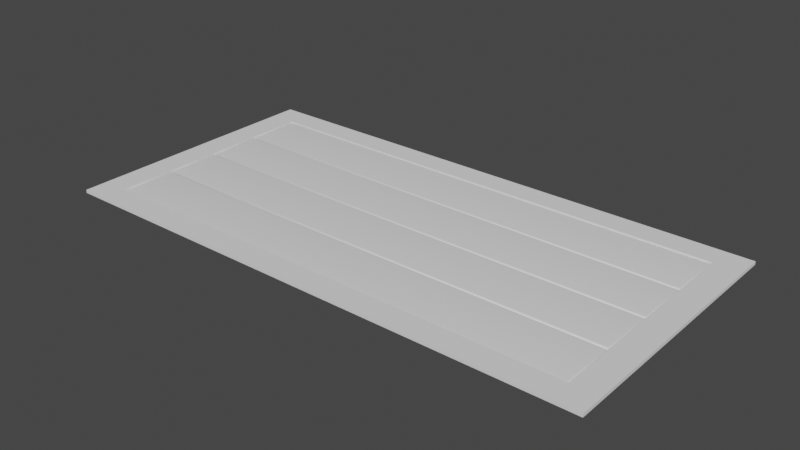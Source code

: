# Source: SelectingScreen.blend  (saved by Blender 3.6.11; exported with 4.5.12 LTS)
import bpy
from mathutils import Matrix  # noqa: F401  (used for matrix-valued properties, if any)

bpy.ops.wm.read_factory_settings(use_empty=True)
scene = bpy.context.scene
scene.name = 'Scene'

# ---- collections
col_collection = bpy.data.collections.new('Collection'); scene.collection.children.link(col_collection)

# ---- world
world_world = bpy.data.worlds.new('World'); scene.world = world_world
world_world.use_nodes = True; world_world.node_tree.nodes.clear()
_N = world_world.node_tree.nodes; _L = world_world.node_tree.links
n0 = _N.new('ShaderNodeOutputWorld'); n0.name = 'World Output'; n0.location = (300, 300)
n1 = _N.new('ShaderNodeBackground'); n1.name = 'Background'; n1.location = (10, 300)
n1.inputs[0].default_value = (0.05088, 0.05088, 0.05088, 1.0)
_L.new(n1.outputs[0], n0.inputs[0])
n0.is_active_output = True
world_world.color = (0.05088, 0.05088, 0.05088)
world_world.use_sun_shadow = False
world_world.sun_shadow_jitter_overblur = 0.0

# ---- meshes
me_plane = bpy.data.meshes.new('Plane')
me_plane.from_pydata([(0.0, 0.0, 0.0), (512.0, 0.0, 0.0), (0.0, 256.0, 0.0), (512.0, 256.0, 0.0), (25.0, 232.7, 0.0), (25.0, 22.98, 0.0), (487.0, 22.98, 0.0), (487.0, 232.7, 0.0), (25.0, 22.98, 0.0), (487.0, 22.98, 0.0), (486.9, 127.9, 0.4534), (486.7, 180.0, 0.9567), (487.0, 43.95, 0.0), (485.5, 178.9, 1.929), (25.0, 43.95, 0.0), (486.0, 128.8, 1.72), (25.0, 0.0, 0.0), (487.0, 0.0, 0.0), (0.0, 22.98, 0.0), (512.0, 22.98, 0.0), (512.0, 232.7, 0.0), (0.0, 232.7, 0.0), (486.7, 128.1, 0.9567), (25.0, 256.0, 0.0), (487.0, 256.0, 0.0), (25.0, 22.98, 3.0), (487.0, 22.98, 3.0), (486.0, 179.3, 1.72), (487.0, 232.7, 3.0), (25.0, 232.7, 3.0), (0.0, 22.98, 3.0), (0.0, 0.0, 3.0), (487.0, 0.0, 3.0), (512.0, 0.0, 3.0), (512.0, 232.7, 3.0), (512.0, 256.0, 3.0), (25.0, 256.0, 3.0), (0.0, 256.0, 3.0), (486.4, 179.7, 1.389), (0.0, 232.7, 3.0), (485.5, 129.3, 1.929), (486.9, 180.2, 0.4534), (484.9, 129.8, 2.0), (486.4, 128.4, 1.389), (512.0, 22.98, 3.0), (484.9, 178.4, 2.0), (25.0, 0.0, 3.0), (487.0, 256.0, 3.0), (484.9, 182.2, 2.0), (487.0, 43.95, -0.08661), (485.5, 181.7, 1.929), (486.0, 181.2, 1.72), (486.4, 180.8, 1.389), (486.7, 180.5, 0.9567), (486.9, 180.3, 0.4534), (487.0, 232.7, -0.08661), (484.9, 230.8, 2.0), (486.9, 232.7, 0.4534), (486.7, 232.5, 0.9567), (486.4, 232.2, 1.389), (486.0, 231.8, 1.72), (485.5, 231.3, 1.929), (25.0, 232.7, -0.08661), (27.09, 230.8, 2.0), (25.07, 232.7, 0.4534), (25.28, 232.5, 0.9567), (25.61, 232.2, 1.389), (26.04, 231.8, 1.72), (26.55, 231.3, 1.929), (25.0, 180.3, -0.08661), (27.09, 182.2, 2.0), (25.07, 180.3, 0.4534), (25.28, 180.5, 0.9567), (25.61, 180.8, 1.389), (26.04, 181.2, 1.72), (26.55, 181.7, 1.929), (487.0, 22.98, -0.08661), (25.0, 43.95, -0.08661), (487.0, 75.42, -0.08661), (25.0, 127.9, -0.08661), (487.0, 127.9, -0.08661), (26.55, 76.84, 1.929), (26.04, 76.38, 1.72), (25.61, 75.98, 1.389), (25.28, 75.67, 0.9567), (25.07, 75.48, 0.4534), (27.09, 77.34, 2.0), (25.0, 75.42, -0.08661), (26.55, 126.4, 1.929), (26.04, 126.9, 1.72), (25.61, 127.3, 1.389), (487.0, 22.98, -0.08661), (25.28, 127.6, 0.9567), (25.07, 127.8, 0.4534), (27.09, 125.9, 2.0), (25.0, 127.9, -0.08661), (484.9, 125.9, 2.0), (486.4, 75.98, 1.389), (484.9, 77.34, 2.0), (486.9, 127.8, 0.4534), (485.5, 76.84, 1.929), (486.4, 127.3, 1.389), (486.0, 126.9, 1.72), (486.7, 75.67, 0.9567), (25.0, 22.98, -0.08661), (487.0, 232.7, -0.08661), (25.0, 232.7, -0.08661), (486.0, 76.38, 1.72), (487.0, 43.95, -0.08661), (25.0, 232.7, -0.08661), (25.0, 43.95, -0.08661), (487.0, 180.3, -0.08661), (487.0, 232.7, -0.08661), (485.5, 126.4, 1.929), (486.7, 127.6, 0.9567), (487.0, 22.98, -0.08661), (487.0, 22.98, -0.08661), (25.0, 22.98, -0.08661), (486.9, 75.48, 0.4534), (25.0, 22.98, -0.08661), (25.0, 180.3, -0.08661), (27.09, 178.4, 2.0), (25.07, 180.2, 0.4534), (25.28, 180.0, 0.9567), (25.61, 179.7, 1.389), (26.04, 179.3, 1.72), (26.55, 178.9, 1.929), (25.0, 127.9, -0.08661), (27.09, 129.8, 2.0), (25.07, 127.9, 0.4534), (25.28, 128.1, 0.9567), (25.61, 128.4, 1.389), (26.04, 128.8, 1.72), (26.55, 129.3, 1.929), (487.0, 180.3, -0.08661), (25.0, 180.3, -0.08661), (487.0, 127.9, -0.08661), (25.0, 75.42, -0.08661), (487.0, 75.42, -0.08661), (26.55, 24.41, 1.929), (26.04, 23.94, 1.72), (25.61, 23.55, 1.389), (25.28, 23.24, 0.9567), (25.07, 23.05, 0.4534), (27.09, 24.9, 2.0), (25.0, 22.98, -0.08661), (26.55, 74.0, 1.929), (26.04, 74.46, 1.72), (25.61, 74.86, 1.389), (25.28, 75.16, 0.9567), (25.07, 75.35, 0.4534), (27.09, 73.5, 2.0), (25.0, 75.42, -0.08661), (484.9, 73.5, 2.0), (486.4, 23.55, 1.389), (484.9, 24.9, 2.0), (486.9, 75.35, 0.4534), (485.5, 24.41, 1.929), (486.4, 74.86, 1.389), (486.0, 74.46, 1.72), (486.7, 23.24, 0.9567), (486.0, 23.94, 1.72), (485.5, 74.0, 1.929), (486.7, 75.16, 0.9567), (486.9, 23.05, 0.4534)], [], [(28, 26, 44, 34), (17, 1, 33, 32), (16, 17, 32, 46), (5, 8, 14, 4, 29, 25), (136, 134, 41, 10), (11, 123, 124, 38), (18, 0, 31, 30), (0, 16, 46, 31), (4, 7, 28, 29), (2, 21, 39, 37), (13, 126, 121, 45), (1, 19, 44, 33), (6, 5, 25, 26), (46, 25, 30, 31), (7, 12, 9, 6, 26, 28), (134, 135, 122, 41), (34, 35, 47, 28), (27, 125, 126, 13), (10, 41, 11, 22), (32, 26, 25, 46), (36, 29, 28, 47), (40, 13, 45, 42), (39, 29, 36, 37), (44, 26, 32, 33), (24, 23, 36, 47), (20, 34, 44, 19), (20, 3, 35, 34), (21, 18, 30, 39), (3, 24, 47, 35), (30, 25, 29, 39), (23, 2, 37, 36), (42, 45, 121, 128), (15, 27, 13, 40), (22, 11, 38, 43), (43, 38, 27, 15), (38, 124, 125, 27), (5, 6, 115, 117), (14, 8, 119, 77), (78, 80, 99, 118), (7, 4, 106, 112), (4, 14, 110, 106), (48, 56, 63, 70), (114, 92, 90, 101), (8, 9, 91, 119), (118, 85, 87, 78), (9, 12, 108, 91), (9, 8, 104, 116), (6, 9, 116, 115), (8, 5, 117, 104), (111, 105, 57, 54), (54, 57, 58, 53), (53, 58, 59, 52), (52, 59, 60, 51), (51, 60, 61, 50), (50, 61, 56, 48), (105, 109, 64, 57), (57, 64, 65, 58), (58, 65, 66, 59), (59, 66, 67, 60), (60, 67, 68, 61), (61, 68, 63, 56), (62, 69, 71, 64), (64, 71, 72, 65), (65, 72, 73, 66), (66, 73, 74, 67), (67, 74, 75, 68), (68, 75, 70, 63), (48, 70, 75, 50), (50, 75, 74, 51), (51, 74, 73, 52), (52, 73, 72, 53), (53, 72, 71, 54), (54, 71, 69, 111), (92, 84, 83, 90), (90, 83, 82, 89), (88, 81, 86, 94), (100, 81, 82, 107), (97, 83, 84, 103), (76, 138, 156, 164), (113, 88, 94, 96), (80, 79, 93, 99), (102, 89, 88, 113), (118, 99, 114, 103), (100, 113, 96, 98), (98, 96, 94, 86), (93, 85, 84, 92), (89, 82, 81, 88), (98, 86, 81, 100), (107, 82, 83, 97), (103, 84, 85, 118), (163, 149, 148, 158), (95, 87, 85, 93), (101, 90, 89, 102), (97, 101, 102, 107), (103, 114, 101, 97), (107, 102, 113, 100), (99, 93, 92, 114), (12, 7, 55, 49), (41, 122, 123, 11), (120, 127, 129, 122), (122, 129, 130, 123), (123, 130, 131, 124), (124, 131, 132, 125), (125, 132, 133, 126), (126, 133, 128, 121), (42, 128, 133, 40), (40, 133, 132, 15), (15, 132, 131, 43), (43, 131, 130, 22), (22, 130, 129, 10), (10, 129, 127, 136), (164, 143, 145, 76), (149, 142, 141, 148), (148, 141, 140, 147), (146, 139, 144, 151), (157, 139, 140, 161), (154, 141, 142, 160), (162, 146, 151, 153), (138, 137, 150, 156), (159, 147, 146, 162), (164, 156, 163, 160), (157, 162, 153, 155), (155, 153, 151, 144), (150, 143, 142, 149), (147, 140, 139, 146), (155, 144, 139, 157), (161, 140, 141, 154), (160, 142, 143, 164), (152, 145, 143, 150), (158, 148, 147, 159), (154, 158, 159, 161), (160, 163, 158, 154), (161, 159, 162, 157), (156, 150, 149, 163)])
me_plane.polygons.foreach_set('use_smooth', [True] * 134)
_uv = me_plane.uv_layers.new(name='UVMap')
_uv.uv.foreach_set('vector', [0.0, 0.9502, 1.185e-07, 0.04878, 1.0, 0.04878, 1.0, 0.9502, 0.0, 0.0, 0.0, 0.0, 0.0, 0.0, 0.0, 0.0, 0.0, 0.0, 0.0, 0.0, 0.0, 0.0, 0.0, 0.0, 0.05458, 0.05458, 0.05458, 0.2657, 0.05458, 0.8364, 0.05458, 0.9454, 0.05458, 0.9454, 0.05458, 0.05458, 0.9454, 0.8364, 0.9454, 0.9454, 0.9454, 0.9454, 0.9454, 0.8364, 0.9451, 0.9452, 0.05485, 0.9452, 0.05517, 0.9448, 0.9448, 0.9448, 0.0, 0.0, 0.0, 0.0, 0.0, 0.0, 0.0, 0.0, 0.0, 0.0, 0.0, 0.0, 0.0, 0.0, 0.0, 0.0, 0.05458, 0.9454, 0.9454, 0.9454, 0.9454, 0.9454, 0.05458, 0.9454, 0.0, 0.0, 0.0, 0.0, 0.0, 0.0, 0.0, 0.0, 0.9424, 0.9425, 0.05756, 0.9425, 0.0586, 0.9414, 0.9414, 0.9414, 0.0, 0.0, 0.0, 0.0, 0.0, 0.0, 0.0, 0.0, 0.9454, 0.05458, 0.05458, 0.05458, 0.05458, 0.05458, 0.9454, 0.05458, 1.0, 0.0, 1.0, 0.04883, 4.768e-07, 0.04883, 4.768e-07, 0.0, 0.9454, 0.9454, 0.9454, 0.8364, 0.9454, 0.2657, 0.9454, 0.05458, 0.9454, 0.05458, 0.9454, 0.9454, 0.9454, 0.9454, 0.05458, 0.9454, 0.05465, 0.9454, 0.9454, 0.9454, 1.0, 0.9502, 1.0, 1.0, 0.0, 1.0, 0.0, 0.9502, 0.9434, 0.9434, 0.05659, 0.9434, 0.05756, 0.9425, 0.9424, 0.9425, 0.9454, 0.8364, 0.9454, 0.9454, 0.9451, 0.9452, 0.9451, 0.8366, 0.0, 0.0, 1.0, 0.0, 1.0, 2.0, 0.0, 2.0, 1.0, 2.0, 0.0, 2.0, 0.0, 0.0, 1.0, 0.0, 0.9424, 0.8393, 0.9424, 0.9425, 0.9414, 0.9414, 0.9414, 0.8404, 0.0, 0.9513, 1.0, 0.9513, 1.0, 1.0, 0.0, 1.0, 1.0, 0.04878, 1.185e-07, 0.04878, 1.185e-07, 0.0, 1.0, 0.0, 0.0, 0.0, 0.0, 0.0, 0.0, 0.0, 0.0, 0.0, 0.0, 0.0, 0.0, 0.0, 0.0, 0.0, 0.0, 0.0, 0.0, 0.0, 0.0, 0.0, 0.0, 0.0, 0.0, 0.0, 0.0, 0.0, 0.0, 0.0, 0.0, 0.0, 0.0, 0.0, 0.0, 0.0, 0.0, 0.0, 0.0, 0.0, 0.0, 0.0, 4.768e-07, 0.04883, 1.0, 0.04883, 1.0, 0.9513, 0.0, 0.9513, 0.0, 0.0, 0.0, 0.0, 0.0, 0.0, 0.0, 0.0, 0.9414, 0.8404, 0.9414, 0.9414, 0.0586, 0.9414, 0.0586, 0.8404, 0.9434, 0.8384, 0.9434, 0.9434, 0.9424, 0.9425, 0.9424, 0.8393, 0.9451, 0.8366, 0.9451, 0.9452, 0.9448, 0.9448, 0.9448, 0.8369, 0.9448, 0.8369, 0.9448, 0.9448, 0.9434, 0.9434, 0.9434, 0.8384, 0.9448, 0.9448, 0.05517, 0.9448, 0.05659, 0.9434, 0.9434, 0.9434, 0.05458, 0.05458, 0.9454, 0.05458, 0.9454, 0.05458, 0.05458, 0.05458, 0.05458, 0.8364, 0.05458, 0.2657, 0.05458, 0.2657, 0.05458, 0.8364, 0.9454, 0.8364, 0.9454, 0.9454, 0.9454, 0.9454, 0.9454, 0.8364, 0.9454, 0.9454, 0.05458, 0.9454, 0.05458, 0.9454, 0.9454, 0.9454, 0.05458, 0.9454, 0.05458, 0.8364, 0.05458, 0.8364, 0.05458, 0.9454, 0.9414, 0.8404, 0.9414, 0.9414, 0.0586, 0.9414, 0.0586, 0.8404, 0.9451, 0.9452, 0.05485, 0.9452, 0.05517, 0.9448, 0.9448, 0.9448, 0.05458, 0.2657, 0.9454, 0.2657, 0.9454, 0.2657, 0.05458, 0.2657, 0.9454, 0.8364, 0.05465, 0.8364, 0.05458, 0.8364, 0.9454, 0.8364, 0.9454, 0.2657, 0.9454, 0.8364, 0.9454, 0.8364, 0.9454, 0.2657, 0.9454, 0.2657, 0.05458, 0.2657, 0.05458, 0.2657, 0.9454, 0.2657, 0.9454, 0.05458, 0.9454, 0.2657, 0.9454, 0.2657, 0.9454, 0.05458, 0.05458, 0.2657, 0.05458, 0.05458, 0.05458, 0.05458, 0.05458, 0.2657, 0.9454, 0.8364, 0.9454, 0.9454, 0.9454, 0.9454, 0.9454, 0.8364, 0.9454, 0.8364, 0.9454, 0.9454, 0.9451, 0.9452, 0.9451, 0.8366, 0.9451, 0.8366, 0.9451, 0.9452, 0.9448, 0.9448, 0.9448, 0.8369, 0.9448, 0.8369, 0.9448, 0.9448, 0.9434, 0.9434, 0.9434, 0.8384, 0.9434, 0.8384, 0.9434, 0.9434, 0.9424, 0.9425, 0.9424, 0.8393, 0.9424, 0.8393, 0.9424, 0.9425, 0.9414, 0.9414, 0.9414, 0.8404, 0.9454, 0.9454, 0.05458, 0.9454, 0.05465, 0.9454, 0.9454, 0.9454, 0.9454, 0.9454, 0.05465, 0.9454, 0.05485, 0.9452, 0.9451, 0.9452, 0.9451, 0.9452, 0.05485, 0.9452, 0.05517, 0.9448, 0.9448, 0.9448, 0.9448, 0.9448, 0.05517, 0.9448, 0.05659, 0.9434, 0.9434, 0.9434, 0.9434, 0.9434, 0.05659, 0.9434, 0.05756, 0.9425, 0.9424, 0.9425, 0.9424, 0.9425, 0.05756, 0.9425, 0.0586, 0.9414, 0.9414, 0.9414, 0.05458, 0.9454, 0.05458, 0.8364, 0.05465, 0.8364, 0.05465, 0.9454, 0.05465, 0.9454, 0.05465, 0.8364, 0.05485, 0.8366, 0.05485, 0.9452, 0.05485, 0.9452, 0.05485, 0.8366, 0.05517, 0.8369, 0.05517, 0.9448, 0.05517, 0.9448, 0.05517, 0.8369, 0.05659, 0.8384, 0.05659, 0.9434, 0.05659, 0.9434, 0.05659, 0.8384, 0.05756, 0.8393, 0.05756, 0.9425, 0.05756, 0.9425, 0.05756, 0.8393, 0.0586, 0.8404, 0.0586, 0.9414, 0.9414, 0.8404, 0.0586, 0.8404, 0.05756, 0.8393, 0.9424, 0.8393, 0.9424, 0.8393, 0.05756, 0.8393, 0.05659, 0.8384, 0.9434, 0.8384, 0.9434, 0.8384, 0.05659, 0.8384, 0.05517, 0.8369, 0.9448, 0.8369, 0.9448, 0.8369, 0.05517, 0.8369, 0.05485, 0.8366, 0.9451, 0.8366, 0.9451, 0.8366, 0.05485, 0.8366, 0.05465, 0.8364, 0.9454, 0.8364, 0.9454, 0.8364, 0.05465, 0.8364, 0.05458, 0.8364, 0.9454, 0.8364, 0.05485, 0.9452, 0.05485, 0.8366, 0.05517, 0.8369, 0.05517, 0.9448, 0.05517, 0.9448, 0.05517, 0.8369, 0.05659, 0.8384, 0.05659, 0.9434, 0.05756, 0.9425, 0.05756, 0.8393, 0.0586, 0.8404, 0.0586, 0.9414, 0.9424, 0.8393, 0.05756, 0.8393, 0.05659, 0.8384, 0.9434, 0.8384, 0.9448, 0.8369, 0.05517, 0.8369, 0.05485, 0.8366, 0.9451, 0.8366, 0.9454, 0.8364, 0.9454, 0.9454, 0.9454, 0.9454, 0.9454, 0.8364, 0.9424, 0.9425, 0.05756, 0.9425, 0.0586, 0.9414, 0.9414, 0.9414, 0.9454, 0.9454, 0.05458, 0.9454, 0.05465, 0.9454, 0.9454, 0.9454, 0.9434, 0.9434, 0.05659, 0.9434, 0.05756, 0.9425, 0.9424, 0.9425, 0.9454, 0.8364, 0.9454, 0.9454, 0.9451, 0.9452, 0.9451, 0.8366, 0.9424, 0.8393, 0.9424, 0.9425, 0.9414, 0.9414, 0.9414, 0.8404, 0.9414, 0.8404, 0.9414, 0.9414, 0.0586, 0.9414, 0.0586, 0.8404, 0.05465, 0.9454, 0.05465, 0.8364, 0.05485, 0.8366, 0.05485, 0.9452, 0.05659, 0.9434, 0.05659, 0.8384, 0.05756, 0.8393, 0.05756, 0.9425, 0.9414, 0.8404, 0.0586, 0.8404, 0.05756, 0.8393, 0.9424, 0.8393, 0.9434, 0.8384, 0.05659, 0.8384, 0.05517, 0.8369, 0.9448, 0.8369, 0.9451, 0.8366, 0.05485, 0.8366, 0.05465, 0.8364, 0.9454, 0.8364, 0.9451, 0.9452, 0.05485, 0.9452, 0.05517, 0.9448, 0.9448, 0.9448, 0.05458, 0.9454, 0.05458, 0.8364, 0.05465, 0.8364, 0.05465, 0.9454, 0.9448, 0.9448, 0.05517, 0.9448, 0.05659, 0.9434, 0.9434, 0.9434, 0.9448, 0.8369, 0.9448, 0.9448, 0.9434, 0.9434, 0.9434, 0.8384, 0.9451, 0.8366, 0.9451, 0.9452, 0.9448, 0.9448, 0.9448, 0.8369, 0.9434, 0.8384, 0.9434, 0.9434, 0.9424, 0.9425, 0.9424, 0.8393, 0.9454, 0.9454, 0.05465, 0.9454, 0.05485, 0.9452, 0.9451, 0.9452, 0.9454, 0.8364, 0.9454, 0.9454, 0.9454, 0.9454, 0.9454, 0.8364, 0.9454, 0.9454, 0.05465, 0.9454, 0.05485, 0.9452, 0.9451, 0.9452, 0.05458, 0.9454, 0.05458, 0.8364, 0.05465, 0.8364, 0.05465, 0.9454, 0.05465, 0.9454, 0.05465, 0.8364, 0.05485, 0.8366, 0.05485, 0.9452, 0.05485, 0.9452, 0.05485, 0.8366, 0.05517, 0.8369, 0.05517, 0.9448, 0.05517, 0.9448, 0.05517, 0.8369, 0.05659, 0.8384, 0.05659, 0.9434, 0.05659, 0.9434, 0.05659, 0.8384, 0.05756, 0.8393, 0.05756, 0.9425, 0.05756, 0.9425, 0.05756, 0.8393, 0.0586, 0.8404, 0.0586, 0.9414, 0.9414, 0.8404, 0.0586, 0.8404, 0.05756, 0.8393, 0.9424, 0.8393, 0.9424, 0.8393, 0.05756, 0.8393, 0.05659, 0.8384, 0.9434, 0.8384, 0.9434, 0.8384, 0.05659, 0.8384, 0.05517, 0.8369, 0.9448, 0.8369, 0.9448, 0.8369, 0.05517, 0.8369, 0.05485, 0.8366, 0.9451, 0.8366, 0.9451, 0.8366, 0.05485, 0.8366, 0.05465, 0.8364, 0.9454, 0.8364, 0.9454, 0.8364, 0.05465, 0.8364, 0.05458, 0.8364, 0.9454, 0.8364, 0.9454, 0.8364, 0.05465, 0.8364, 0.05458, 0.8364, 0.9454, 0.8364, 0.05485, 0.9452, 0.05485, 0.8366, 0.05517, 0.8369, 0.05517, 0.9448, 0.05517, 0.9448, 0.05517, 0.8369, 0.05659, 0.8384, 0.05659, 0.9434, 0.05756, 0.9425, 0.05756, 0.8393, 0.0586, 0.8404, 0.0586, 0.9414, 0.9424, 0.8393, 0.05756, 0.8393, 0.05659, 0.8384, 0.9434, 0.8384, 0.9448, 0.8369, 0.05517, 0.8369, 0.05485, 0.8366, 0.9451, 0.8366, 0.9424, 0.9425, 0.05756, 0.9425, 0.0586, 0.9414, 0.9414, 0.9414, 0.9454, 0.9454, 0.05458, 0.9454, 0.05465, 0.9454, 0.9454, 0.9454, 0.9434, 0.9434, 0.05659, 0.9434, 0.05756, 0.9425, 0.9424, 0.9425, 0.9454, 0.8364, 0.9454, 0.9454, 0.9451, 0.9452, 0.9451, 0.8366, 0.9424, 0.8393, 0.9424, 0.9425, 0.9414, 0.9414, 0.9414, 0.8404, 0.9414, 0.8404, 0.9414, 0.9414, 0.0586, 0.9414, 0.0586, 0.8404, 0.05465, 0.9454, 0.05465, 0.8364, 0.05485, 0.8366, 0.05485, 0.9452, 0.05659, 0.9434, 0.05659, 0.8384, 0.05756, 0.8393, 0.05756, 0.9425, 0.9414, 0.8404, 0.0586, 0.8404, 0.05756, 0.8393, 0.9424, 0.8393, 0.9434, 0.8384, 0.05659, 0.8384, 0.05517, 0.8369, 0.9448, 0.8369, 0.9451, 0.8366, 0.05485, 0.8366, 0.05465, 0.8364, 0.9454, 0.8364, 0.05458, 0.9454, 0.05458, 0.8364, 0.05465, 0.8364, 0.05465, 0.9454, 0.9448, 0.9448, 0.05517, 0.9448, 0.05659, 0.9434, 0.9434, 0.9434, 0.9448, 0.8369, 0.9448, 0.9448, 0.9434, 0.9434, 0.9434, 0.8384, 0.9451, 0.8366, 0.9451, 0.9452, 0.9448, 0.9448, 0.9448, 0.8369, 0.9434, 0.8384, 0.9434, 0.9434, 0.9424, 0.9425, 0.9424, 0.8393, 0.9454, 0.9454, 0.05465, 0.9454, 0.05485, 0.9452, 0.9451, 0.9452])
_ca = me_plane.color_attributes.new('Attribute', 'BYTE_COLOR', 'CORNER')
_ca.data.foreach_set('color', [1.0, 1.0, 1.0, 1.0, 1.0, 1.0, 1.0, 1.0, 1.0, 1.0, 1.0, 1.0, 1.0, 1.0, 1.0, 1.0, 1.0, 1.0, 1.0, 1.0, 1.0, 1.0, 1.0, 1.0, 1.0, 1.0, 1.0, 1.0, 1.0, 1.0, 1.0, 1.0, 1.0, 1.0, 1.0, 1.0, 1.0, 1.0, 1.0, 1.0, 1.0, 1.0, 1.0, 1.0, 1.0, 1.0, 1.0, 1.0, 1.0, 1.0, 1.0, 1.0, 1.0, 1.0, 1.0, 1.0, 1.0, 1.0, 1.0, 1.0, 1.0, 1.0, 1.0, 1.0, 1.0, 1.0, 1.0, 1.0, 1.0, 1.0, 1.0, 1.0, 1.0, 1.0, 1.0, 1.0, 1.0, 1.0, 1.0, 1.0, 1.0, 1.0, 1.0, 1.0, 1.0, 1.0, 1.0, 1.0, 1.0, 1.0, 1.0, 1.0, 1.0, 1.0, 1.0, 1.0, 1.0, 1.0, 1.0, 1.0, 1.0, 1.0, 1.0, 1.0, 1.0, 1.0, 1.0, 1.0, 1.0, 1.0, 1.0, 1.0, 1.0, 1.0, 1.0, 1.0, 1.0, 1.0, 1.0, 1.0, 1.0, 1.0, 1.0, 1.0, 1.0, 1.0, 1.0, 1.0, 1.0, 1.0, 1.0, 1.0, 1.0, 1.0, 1.0, 1.0, 1.0, 1.0, 1.0, 1.0, 1.0, 1.0, 1.0, 1.0, 1.0, 1.0, 1.0, 1.0, 1.0, 1.0, 1.0, 1.0, 1.0, 1.0, 1.0, 1.0, 1.0, 1.0, 1.0, 1.0, 1.0, 1.0, 1.0, 1.0, 1.0, 1.0, 1.0, 1.0, 1.0, 1.0, 1.0, 1.0, 1.0, 1.0, 1.0, 1.0, 1.0, 1.0, 1.0, 1.0, 1.0, 1.0, 1.0, 1.0, 1.0, 1.0, 1.0, 1.0, 1.0, 1.0, 1.0, 1.0, 1.0, 1.0, 1.0, 1.0, 1.0, 1.0, 1.0, 1.0, 1.0, 1.0, 1.0, 1.0, 1.0, 1.0, 1.0, 1.0, 1.0, 1.0, 1.0, 1.0, 1.0, 1.0, 1.0, 1.0, 1.0, 1.0, 1.0, 1.0, 1.0, 1.0, 1.0, 1.0, 1.0, 1.0, 1.0, 1.0, 1.0, 1.0, 1.0, 1.0, 1.0, 1.0, 1.0, 1.0, 1.0, 1.0, 1.0, 1.0, 1.0, 1.0, 1.0, 1.0, 1.0, 1.0, 1.0, 1.0, 1.0, 1.0, 1.0, 1.0, 1.0, 1.0, 1.0, 1.0, 1.0, 1.0, 1.0, 1.0, 1.0, 1.0, 1.0, 1.0, 1.0, 1.0, 1.0, 1.0, 1.0, 1.0, 1.0, 1.0, 1.0, 1.0, 1.0, 1.0, 1.0, 1.0, 1.0, 1.0, 1.0, 1.0, 1.0, 1.0, 1.0, 1.0, 1.0, 1.0, 1.0, 1.0, 1.0, 1.0, 1.0, 1.0, 1.0, 1.0, 1.0, 1.0, 1.0, 1.0, 1.0, 1.0, 1.0, 1.0, 1.0, 1.0, 1.0, 1.0, 1.0, 1.0, 1.0, 1.0, 1.0, 1.0, 1.0, 1.0, 1.0, 1.0, 1.0, 1.0, 1.0, 1.0, 1.0, 1.0, 1.0, 1.0, 1.0, 1.0, 1.0, 1.0, 1.0, 1.0, 1.0, 1.0, 1.0, 1.0, 1.0, 1.0, 1.0, 1.0, 1.0, 1.0, 1.0, 1.0, 1.0, 1.0, 1.0, 1.0, 1.0, 1.0, 1.0, 1.0, 1.0, 1.0, 1.0, 1.0, 1.0, 1.0, 1.0, 1.0, 1.0, 1.0, 1.0, 1.0, 1.0, 1.0, 1.0, 1.0, 1.0, 1.0, 1.0, 1.0, 1.0, 1.0, 1.0, 1.0, 1.0, 1.0, 1.0, 1.0, 1.0, 1.0, 1.0, 1.0, 1.0, 1.0, 1.0, 1.0, 1.0, 1.0, 1.0, 1.0, 1.0, 1.0, 1.0, 1.0, 1.0, 1.0, 1.0, 1.0, 1.0, 1.0, 1.0, 1.0, 1.0, 1.0, 1.0, 1.0, 1.0, 1.0, 1.0, 1.0, 1.0, 1.0, 1.0, 1.0, 1.0, 1.0, 1.0, 1.0, 1.0, 1.0, 1.0, 1.0, 1.0, 1.0, 1.0, 1.0, 1.0, 1.0, 1.0, 1.0, 1.0, 1.0, 1.0, 1.0, 1.0, 1.0, 1.0, 1.0, 1.0, 1.0, 1.0, 1.0, 1.0, 1.0, 1.0, 1.0, 1.0, 1.0, 1.0, 1.0, 1.0, 1.0, 1.0, 1.0, 1.0, 1.0, 1.0, 1.0, 1.0, 1.0, 1.0, 1.0, 1.0, 1.0, 1.0, 1.0, 1.0, 1.0, 1.0, 1.0, 1.0, 1.0, 1.0, 1.0, 1.0, 1.0, 1.0, 1.0, 1.0, 1.0, 1.0, 1.0, 1.0, 1.0, 1.0, 1.0, 1.0, 1.0, 1.0, 1.0, 1.0, 1.0, 1.0, 1.0, 1.0, 1.0, 1.0, 1.0, 1.0, 1.0, 1.0, 1.0, 1.0, 1.0, 1.0, 1.0, 1.0, 1.0, 1.0, 1.0, 1.0, 1.0, 1.0, 1.0, 1.0, 1.0, 1.0, 1.0, 1.0, 1.0, 1.0, 1.0, 1.0, 1.0, 1.0, 1.0, 1.0, 1.0, 1.0, 1.0, 1.0, 1.0, 1.0, 1.0, 1.0, 1.0, 1.0, 1.0, 1.0, 1.0, 1.0, 1.0, 1.0, 1.0, 1.0, 1.0, 1.0, 1.0, 1.0, 1.0, 1.0, 1.0, 1.0, 1.0, 1.0, 1.0, 1.0, 1.0, 1.0, 1.0, 1.0, 1.0, 1.0, 1.0, 1.0, 1.0, 1.0, 1.0, 1.0, 1.0, 1.0, 1.0, 1.0, 1.0, 1.0, 1.0, 1.0, 1.0, 1.0, 1.0, 1.0, 1.0, 1.0, 1.0, 1.0, 1.0, 1.0, 1.0, 1.0, 1.0, 1.0, 1.0, 1.0, 1.0, 1.0, 1.0, 1.0, 1.0, 1.0, 1.0, 1.0, 1.0, 1.0, 1.0, 1.0, 1.0, 1.0, 1.0, 1.0, 1.0, 1.0, 1.0, 1.0, 1.0, 1.0, 1.0, 1.0, 1.0, 1.0, 1.0, 1.0, 1.0, 1.0, 1.0, 1.0, 1.0, 1.0, 1.0, 1.0, 1.0, 1.0, 1.0, 1.0, 1.0, 1.0, 1.0, 1.0, 1.0, 1.0, 1.0, 1.0, 1.0, 1.0, 1.0, 1.0, 1.0, 1.0, 1.0, 1.0, 1.0, 1.0, 1.0, 1.0, 1.0, 1.0, 1.0, 1.0, 1.0, 1.0, 1.0, 1.0, 1.0, 1.0, 1.0, 1.0, 1.0, 1.0, 1.0, 1.0, 1.0, 1.0, 1.0, 1.0, 1.0, 1.0, 1.0, 1.0, 1.0, 1.0, 1.0, 1.0, 1.0, 1.0, 1.0, 1.0, 1.0, 1.0, 1.0, 1.0, 1.0, 1.0, 1.0, 1.0, 1.0, 1.0, 1.0, 1.0, 1.0, 1.0, 1.0, 1.0, 1.0, 1.0, 1.0, 1.0, 1.0, 1.0, 1.0, 1.0, 1.0, 1.0, 1.0, 1.0, 1.0, 1.0, 1.0, 1.0, 1.0, 1.0, 1.0, 1.0, 1.0, 1.0, 1.0, 1.0, 1.0, 1.0, 1.0, 1.0, 1.0, 1.0, 1.0, 1.0, 1.0, 1.0, 1.0, 1.0, 1.0, 1.0, 1.0, 1.0, 1.0, 1.0, 1.0, 1.0, 1.0, 1.0, 1.0, 1.0, 1.0, 1.0, 1.0, 1.0, 1.0, 1.0, 1.0, 1.0, 1.0, 1.0, 1.0, 1.0, 1.0, 1.0, 1.0, 1.0, 1.0, 1.0, 1.0, 1.0, 1.0, 1.0, 1.0, 1.0, 1.0, 1.0, 1.0, 1.0, 1.0, 1.0, 1.0, 1.0, 1.0, 1.0, 1.0, 1.0, 1.0, 1.0, 1.0, 1.0, 1.0, 1.0, 1.0, 1.0, 1.0, 1.0, 1.0, 1.0, 1.0, 1.0, 1.0, 1.0, 1.0, 1.0, 1.0, 1.0, 1.0, 1.0, 1.0, 1.0, 1.0, 1.0, 1.0, 1.0, 1.0, 1.0, 1.0, 1.0, 1.0, 1.0, 1.0, 1.0, 1.0, 1.0, 1.0, 1.0, 1.0, 1.0, 1.0, 1.0, 1.0, 1.0, 1.0, 1.0, 1.0, 1.0, 1.0, 1.0, 1.0, 1.0, 1.0, 1.0, 1.0, 1.0, 1.0, 1.0, 1.0, 1.0, 1.0, 1.0, 1.0, 1.0, 1.0, 1.0, 1.0, 1.0, 1.0, 1.0, 1.0, 1.0, 1.0, 1.0, 1.0, 1.0, 1.0, 1.0, 1.0, 1.0, 1.0, 1.0, 1.0, 1.0, 1.0, 1.0, 1.0, 1.0, 1.0, 1.0, 1.0, 1.0, 1.0, 1.0, 1.0, 1.0, 1.0, 1.0, 1.0, 1.0, 1.0, 1.0, 1.0, 1.0, 1.0, 1.0, 1.0, 1.0, 1.0, 1.0, 1.0, 1.0, 1.0, 1.0, 1.0, 1.0, 1.0, 1.0, 1.0, 1.0, 1.0, 1.0, 1.0, 1.0, 1.0, 1.0, 1.0, 1.0, 1.0, 1.0, 1.0, 1.0, 1.0, 1.0, 1.0, 1.0, 1.0, 1.0, 1.0, 1.0, 1.0, 1.0, 1.0, 1.0, 1.0, 1.0, 1.0, 1.0, 1.0, 1.0, 1.0, 1.0, 1.0, 1.0, 1.0, 1.0, 1.0, 1.0, 1.0, 1.0, 1.0, 1.0, 1.0, 1.0, 1.0, 1.0, 1.0, 1.0, 1.0, 1.0, 1.0, 1.0, 1.0, 1.0, 1.0, 1.0, 1.0, 1.0, 1.0, 1.0, 1.0, 1.0, 1.0, 1.0, 1.0, 1.0, 1.0, 1.0, 1.0, 1.0, 1.0, 1.0, 1.0, 1.0, 1.0, 1.0, 1.0, 1.0, 1.0, 1.0, 1.0, 1.0, 1.0, 1.0, 1.0, 1.0, 1.0, 1.0, 1.0, 1.0, 1.0, 1.0, 1.0, 1.0, 1.0, 1.0, 1.0, 1.0, 1.0, 1.0, 1.0, 1.0, 1.0, 1.0, 1.0, 1.0, 1.0, 1.0, 1.0, 1.0, 1.0, 1.0, 1.0, 1.0, 1.0, 1.0, 1.0, 1.0, 1.0, 1.0, 1.0, 1.0, 1.0, 1.0, 1.0, 1.0, 1.0, 1.0, 1.0, 1.0, 1.0, 1.0, 1.0, 1.0, 1.0, 1.0, 1.0, 1.0, 1.0, 1.0, 1.0, 1.0, 1.0, 1.0, 1.0, 1.0, 1.0, 1.0, 1.0, 1.0, 1.0, 1.0, 1.0, 1.0, 1.0, 1.0, 1.0, 1.0, 1.0, 1.0, 1.0, 1.0, 1.0, 1.0, 1.0, 1.0, 1.0, 1.0, 1.0, 1.0, 1.0, 1.0, 1.0, 1.0, 1.0, 1.0, 1.0, 1.0, 1.0, 1.0, 1.0, 1.0, 1.0, 1.0, 1.0, 1.0, 1.0, 1.0, 1.0, 1.0, 1.0, 1.0, 1.0, 1.0, 1.0, 1.0, 1.0, 1.0, 1.0, 1.0, 1.0, 1.0, 1.0, 1.0, 1.0, 1.0, 1.0, 1.0, 1.0, 1.0, 1.0, 1.0, 1.0, 1.0, 1.0, 1.0, 1.0, 1.0, 1.0, 1.0, 1.0, 1.0, 1.0, 1.0, 1.0, 1.0, 1.0, 1.0, 1.0, 1.0, 1.0, 1.0, 1.0, 1.0, 1.0, 1.0, 1.0, 1.0, 1.0, 1.0, 1.0, 1.0, 1.0, 1.0, 1.0, 1.0, 1.0, 1.0, 1.0, 1.0, 1.0, 1.0, 1.0, 1.0, 1.0, 1.0, 1.0, 1.0, 1.0, 1.0, 1.0, 1.0, 1.0, 1.0, 1.0, 1.0, 1.0, 1.0, 1.0, 1.0, 1.0, 1.0, 1.0, 1.0, 1.0, 1.0, 1.0, 1.0, 1.0, 1.0, 1.0, 1.0, 1.0, 1.0, 1.0, 1.0, 1.0, 1.0, 1.0, 1.0, 1.0, 1.0, 1.0, 1.0, 1.0, 1.0, 1.0, 1.0, 1.0, 1.0, 1.0, 1.0, 1.0, 1.0, 1.0, 1.0, 1.0, 1.0, 1.0, 1.0, 1.0, 1.0, 1.0, 1.0, 1.0, 1.0, 1.0, 1.0, 1.0, 1.0, 1.0, 1.0, 1.0, 1.0, 1.0, 1.0, 1.0, 1.0, 1.0, 1.0, 1.0, 1.0, 1.0, 1.0, 1.0, 1.0, 1.0, 1.0, 1.0, 1.0, 1.0, 1.0, 1.0, 1.0, 1.0, 1.0, 1.0, 1.0, 1.0, 1.0, 1.0, 1.0, 1.0, 1.0, 1.0, 1.0, 1.0, 1.0, 1.0, 1.0, 1.0, 1.0, 1.0, 1.0, 1.0, 1.0, 1.0, 1.0, 1.0, 1.0, 1.0, 1.0, 1.0, 1.0, 1.0, 1.0, 1.0, 1.0, 1.0, 1.0, 1.0, 1.0, 1.0, 1.0, 1.0, 1.0, 1.0, 1.0, 1.0, 1.0, 1.0, 1.0, 1.0, 1.0, 1.0, 1.0, 1.0, 1.0, 1.0, 1.0, 1.0, 1.0, 1.0, 1.0, 1.0, 1.0, 1.0, 1.0, 1.0, 1.0, 1.0, 1.0, 1.0, 1.0, 1.0, 1.0, 1.0, 1.0, 1.0, 1.0, 1.0, 1.0, 1.0, 1.0, 1.0, 1.0, 1.0, 1.0, 1.0, 1.0, 1.0, 1.0, 1.0, 1.0, 1.0, 1.0, 1.0, 1.0, 1.0, 1.0, 1.0, 1.0, 1.0, 1.0, 1.0, 1.0, 1.0, 1.0, 1.0, 1.0, 1.0, 1.0, 1.0, 1.0, 1.0, 1.0, 1.0, 1.0, 1.0, 1.0, 1.0, 1.0, 1.0, 1.0, 1.0, 1.0, 1.0, 1.0, 1.0, 1.0, 1.0, 1.0, 1.0, 1.0, 1.0, 1.0, 1.0, 1.0, 1.0, 1.0, 1.0, 1.0, 1.0, 1.0, 1.0, 1.0, 1.0, 1.0, 1.0, 1.0, 1.0, 1.0, 1.0, 1.0, 1.0, 1.0, 1.0, 1.0, 1.0, 1.0, 1.0, 1.0, 1.0, 1.0, 1.0, 1.0, 1.0, 1.0, 1.0, 1.0, 1.0, 1.0, 1.0, 1.0, 1.0, 1.0, 1.0, 1.0, 1.0, 1.0, 1.0, 1.0, 1.0, 1.0, 1.0, 1.0, 1.0, 1.0, 1.0, 1.0, 1.0, 1.0, 1.0, 1.0, 1.0, 1.0, 1.0, 1.0, 1.0, 1.0, 1.0, 1.0, 1.0, 1.0, 1.0, 1.0, 1.0, 1.0, 1.0, 1.0, 1.0, 1.0, 1.0, 1.0, 1.0, 1.0, 1.0, 1.0, 1.0, 1.0, 1.0, 1.0, 1.0, 1.0, 1.0, 1.0, 1.0, 1.0, 1.0, 1.0, 1.0, 1.0, 1.0, 1.0, 1.0, 1.0, 1.0, 1.0, 1.0, 1.0, 1.0, 1.0, 1.0, 1.0, 1.0, 1.0, 1.0, 1.0, 1.0, 1.0, 1.0, 1.0, 1.0, 1.0, 1.0, 1.0, 1.0, 1.0, 1.0, 1.0, 1.0, 1.0, 1.0, 1.0, 1.0, 1.0, 1.0, 1.0, 1.0, 1.0, 1.0, 1.0, 1.0, 1.0, 1.0, 1.0, 1.0, 1.0, 1.0, 1.0, 1.0, 1.0, 1.0, 1.0, 1.0, 1.0, 1.0, 1.0, 1.0, 1.0, 1.0, 1.0, 1.0, 1.0, 1.0, 1.0, 1.0, 1.0, 1.0, 1.0, 1.0, 1.0, 1.0, 1.0, 1.0, 1.0, 1.0, 1.0, 1.0, 1.0, 1.0, 1.0, 1.0, 1.0, 1.0, 1.0, 1.0, 1.0, 1.0, 1.0, 1.0, 1.0, 1.0, 1.0, 1.0, 1.0, 1.0, 1.0, 1.0, 1.0, 1.0, 1.0, 1.0, 1.0, 1.0, 1.0, 1.0, 1.0, 1.0, 1.0, 1.0, 1.0, 1.0, 1.0, 1.0, 1.0, 1.0, 1.0, 1.0, 1.0, 1.0, 1.0, 1.0, 1.0, 1.0, 1.0, 1.0, 1.0, 1.0, 1.0, 1.0, 1.0, 1.0, 1.0, 1.0, 1.0, 1.0, 1.0, 1.0, 1.0, 1.0, 1.0, 1.0, 1.0, 1.0, 1.0, 1.0, 1.0, 1.0, 1.0, 1.0, 1.0, 1.0, 1.0, 1.0, 1.0, 1.0, 1.0, 1.0, 1.0, 1.0, 1.0, 1.0, 1.0, 1.0, 1.0, 1.0, 1.0, 1.0, 1.0, 1.0, 1.0, 1.0, 1.0, 1.0, 1.0, 1.0, 1.0, 1.0, 1.0, 1.0, 1.0, 1.0, 1.0, 1.0, 1.0, 1.0, 1.0, 1.0, 1.0, 1.0, 1.0, 1.0, 1.0, 1.0, 1.0, 1.0, 1.0, 1.0, 1.0, 1.0, 1.0, 1.0, 1.0, 1.0, 1.0, 1.0, 1.0, 1.0, 1.0, 1.0, 1.0, 1.0, 1.0, 1.0, 1.0, 1.0, 1.0, 1.0, 1.0, 1.0, 1.0, 1.0, 1.0, 1.0, 1.0, 1.0, 1.0, 1.0, 1.0, 1.0, 1.0, 1.0, 1.0, 1.0, 1.0, 1.0, 1.0, 1.0, 1.0, 1.0, 1.0, 1.0, 1.0, 1.0, 1.0, 1.0, 1.0, 1.0, 1.0, 1.0, 1.0, 1.0, 1.0, 1.0, 1.0, 1.0, 1.0, 1.0, 1.0, 1.0, 1.0, 1.0, 1.0, 1.0, 1.0, 1.0, 1.0, 1.0, 1.0, 1.0, 1.0, 1.0, 1.0, 1.0, 1.0, 1.0, 1.0, 1.0, 1.0, 1.0, 1.0, 1.0, 1.0, 1.0, 1.0, 1.0, 1.0, 1.0, 1.0, 1.0, 1.0, 1.0, 1.0, 1.0, 1.0, 1.0, 1.0, 1.0, 1.0, 1.0, 1.0, 1.0, 1.0, 1.0, 1.0, 1.0, 1.0, 1.0, 1.0, 1.0, 1.0, 1.0, 1.0, 1.0, 1.0, 1.0, 1.0, 1.0, 1.0, 1.0, 1.0, 1.0, 1.0, 1.0, 1.0, 1.0, 1.0, 1.0, 1.0, 1.0, 1.0, 1.0, 1.0, 1.0, 1.0, 1.0, 1.0, 1.0, 1.0, 1.0, 1.0, 1.0, 1.0, 1.0, 1.0, 1.0, 1.0, 1.0, 1.0, 1.0, 1.0, 1.0, 1.0, 1.0, 1.0, 1.0, 1.0, 1.0, 1.0, 1.0, 1.0, 1.0, 1.0, 1.0, 1.0, 1.0, 1.0, 1.0, 1.0, 1.0, 1.0, 1.0, 1.0, 1.0, 1.0, 1.0, 1.0, 1.0, 1.0, 1.0, 1.0, 1.0, 1.0, 1.0, 1.0, 1.0, 1.0, 1.0, 1.0, 1.0, 1.0, 1.0, 1.0, 1.0, 1.0, 1.0, 1.0, 1.0, 1.0, 1.0, 1.0, 1.0, 1.0, 1.0, 1.0, 1.0, 1.0, 1.0, 1.0, 1.0, 1.0, 1.0, 1.0, 1.0, 1.0, 1.0, 1.0, 1.0, 1.0, 1.0, 1.0, 1.0, 1.0, 1.0, 1.0, 1.0, 1.0, 1.0, 1.0, 1.0, 1.0, 1.0, 1.0, 1.0, 1.0, 1.0, 1.0, 1.0, 1.0, 1.0, 1.0, 1.0, 1.0, 1.0, 1.0, 1.0, 1.0, 1.0, 1.0, 1.0, 1.0, 1.0, 1.0, 1.0, 1.0, 1.0, 1.0, 1.0, 1.0, 1.0, 1.0, 1.0, 1.0, 1.0, 1.0, 1.0, 1.0, 1.0, 1.0, 1.0, 1.0, 1.0, 1.0, 1.0, 1.0, 1.0, 1.0, 1.0, 1.0, 1.0, 1.0, 1.0, 1.0, 1.0, 1.0, 1.0, 1.0, 1.0, 1.0, 1.0, 1.0, 1.0, 1.0, 1.0, 1.0, 1.0, 1.0, 1.0, 1.0, 1.0, 1.0, 1.0, 1.0, 1.0, 1.0, 1.0, 1.0, 1.0, 1.0, 1.0, 1.0, 1.0, 1.0, 1.0, 1.0, 1.0, 1.0, 1.0, 1.0, 1.0, 1.0, 1.0, 1.0, 1.0, 1.0, 1.0, 1.0, 1.0, 1.0, 1.0, 1.0, 1.0, 1.0, 1.0, 1.0, 1.0, 1.0, 1.0, 1.0, 1.0, 1.0, 1.0, 1.0, 1.0, 1.0, 1.0, 1.0, 1.0, 1.0, 1.0, 1.0, 1.0, 1.0, 1.0, 1.0, 1.0, 1.0, 1.0, 1.0, 1.0, 1.0, 1.0, 1.0, 1.0, 1.0, 1.0, 1.0, 1.0, 1.0, 1.0, 1.0, 1.0, 1.0, 1.0, 1.0, 1.0, 1.0, 1.0, 1.0, 1.0, 1.0, 1.0, 1.0, 1.0, 1.0, 1.0, 1.0, 1.0, 1.0, 1.0, 1.0, 1.0, 1.0, 1.0, 1.0, 1.0, 1.0, 1.0, 1.0, 1.0, 1.0, 1.0, 1.0, 1.0, 1.0, 1.0, 1.0, 1.0, 1.0, 1.0, 1.0, 1.0, 1.0, 1.0, 1.0, 1.0, 1.0, 1.0, 1.0, 1.0, 1.0, 1.0, 1.0, 1.0, 1.0, 1.0, 1.0, 1.0, 1.0, 1.0, 1.0, 1.0, 1.0, 1.0, 1.0, 1.0, 1.0, 1.0, 1.0, 1.0, 1.0, 1.0, 1.0, 1.0, 1.0, 1.0, 1.0, 1.0, 1.0, 1.0, 1.0, 1.0, 1.0, 1.0, 1.0, 1.0, 1.0, 1.0, 1.0, 1.0, 1.0, 1.0, 1.0, 1.0, 1.0, 1.0, 1.0, 1.0, 1.0, 1.0, 1.0, 1.0, 1.0, 1.0, 1.0, 1.0, 1.0, 1.0, 1.0, 1.0])
me_plane.update()

# ---- objects
ob_plane = bpy.data.objects.new('Plane', me_plane)
ob_empty = bpy.data.objects.new('Empty', None)

# ---- transforms, parenting, visibility, modifiers, constraints
ob_plane.location = (0.0, 0.0, 0.0)
_m = ob_plane.modifiers.new('EdgeSplit', 'EDGE_SPLIT')
_m.split_angle = 1.468
_m.use_edge_sharp = False
ob_empty.location = (256.0, 256.0, 0.0)
ob_empty.scale = (102.3, 108.4, 108.4)
ob_empty.empty_display_type = 'IMAGE'
ob_empty.empty_display_size = 5.0

# ---- collection membership
col_collection.objects.link(ob_plane)
col_collection.objects.link(ob_empty)

# ---- scene / render settings (as saved in the file)
scene.frame_start = 1; scene.frame_end = 250; scene.frame_set(0)
scene.render.engine = 'BLENDER_EEVEE_NEXT'
scene.cycles.sampling_pattern = 'TABULATED_SOBOL'
scene.view_settings.view_transform = 'Filmic'
bpy.context.view_layer.update()

# ---- added for rendering (the .blend has no active camera and no usable light): camera, sun
cam_auto = bpy.data.cameras.new('AutoCamera')
cam_auto.lens = 50.0
cam_auto.sensor_width = 36.0
cam_auto.clip_end = 9295.09
ob_auto_camera = bpy.data.objects.new('AutoCamera', cam_auto)
scene.collection.objects.link(ob_auto_camera)
ob_auto_camera.location = (785.637, -507.565, 425.166)
ob_auto_camera.rotation_euler = (1.09748, -7.21219e-08, 0.694738)
scene.camera = ob_auto_camera
light_auto_sun = bpy.data.lights.new('AutoSun', 'SUN')
light_auto_sun.energy = 3.0
light_auto_sun.angle = 0.0523599
ob_auto_sun = bpy.data.objects.new('AutoSun', light_auto_sun)
scene.collection.objects.link(ob_auto_sun)
ob_auto_sun.rotation_euler = (0.872665, 0.174533, 0.523599)
bpy.context.view_layer.update()
